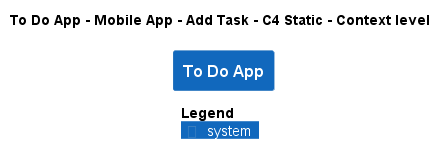

The diagram above was rendered by PlantUML. Its source (embedded in the PNG):
@startuml
!pragma layout smetana
!include ..\..\..\..\..\..\..\.c4s\C4_Context.puml

AddElementTag("c4interflow:lifecycle:new", $bgColor=green, $fontColor=#ffffff, $borderColor=green, $shadowing="False")
AddElementTag("c4interflow:lifecycle:changed", $bgColor=orange, $fontColor=#ffffff, $borderColor=orange, $shadowing="False")
AddElementTag("c4interflow:lifecycle:removed", $bgColor=red, $fontColor=#ffffff, $borderColor=red, $shadowing="False")

AddRelTag("c4interflow:lifecycle:new", $textColor=green, $lineColor=green)
AddRelTag("c4interflow:lifecycle:changed", $textColor=orange, $lineColor=orange)
AddRelTag("c4interflow:lifecycle:removed", $textColor=red, $lineColor=red)

SHOW_PERSON_PORTRAIT()
LAYOUT_TOP_DOWN()

skinparam linetype polyline

title To Do App - Mobile App - Add Task - C4 Static - Context level

System(ToDoAppExample.SoftwareSystems.ToDoApp, "To Do App", "")



SHOW_LEGEND()
@enduml